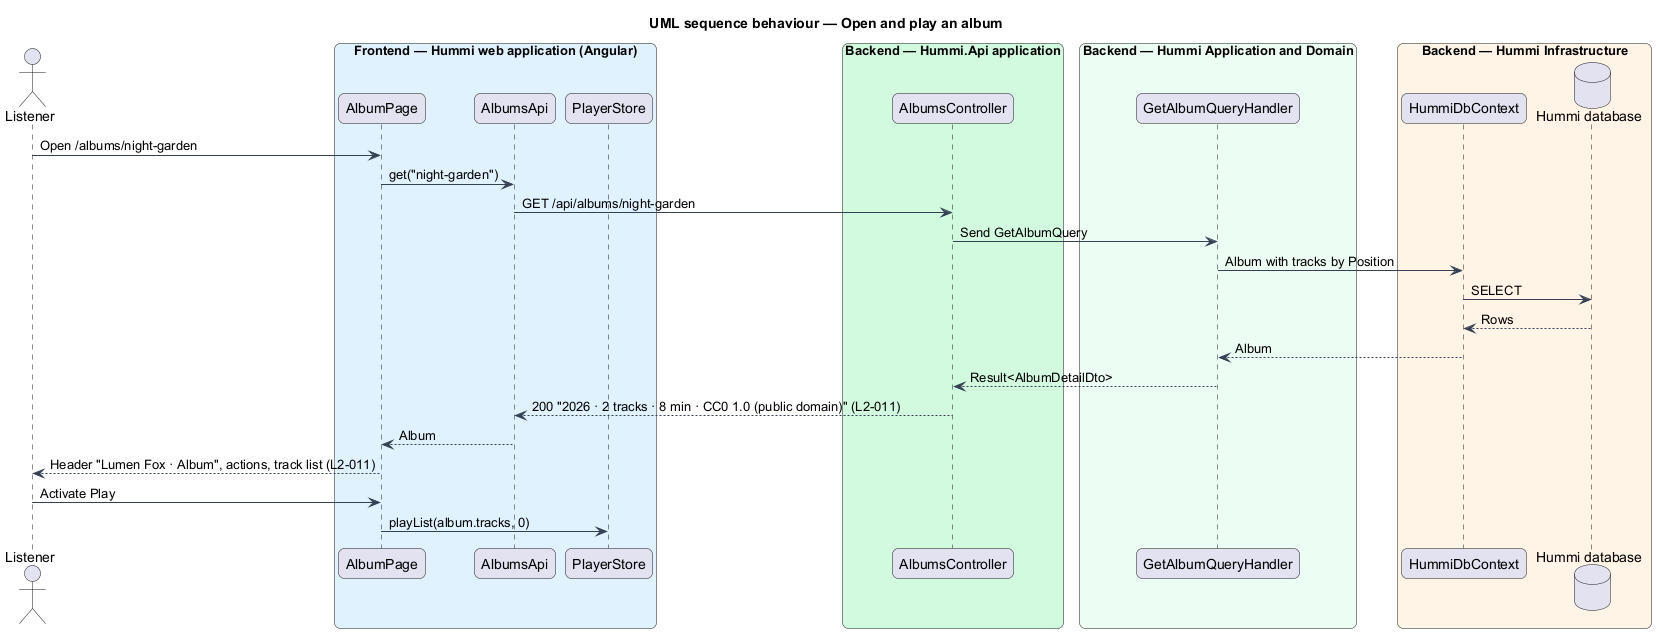

The diagram above was rendered by PlantUML. Its source (embedded in the PNG):
@startuml
title UML sequence behaviour — Open and play an album
skinparam backgroundColor #FFFFFF
skinparam shadowing false
skinparam roundcorner 12
skinparam defaultFontName Arial
skinparam ArrowColor #344054
skinparam rectangle {
  BorderColor #344054
  FontColor #101828
}
skinparam package {
  BorderColor #667085
  FontColor #101828
  BackgroundColor #F9FAFB
}
actor "Listener" as u
box "Frontend — Hummi web application (Angular)" #E0F2FE
  participant "AlbumPage" as page
  participant "AlbumsApi" as client
  participant "PlayerStore" as player
end box
box "Backend — Hummi.Api application" #D1FADF
  participant "AlbumsController" as ctl
end box
box "Backend — Hummi Application and Domain" #ECFDF3
  participant "GetAlbumQueryHandler" as q
end box
box "Backend — Hummi Infrastructure" #FFF4E5
  participant "HummiDbContext" as ctx
  database "Hummi database" as db
end box
u -> page : Open /albums/night-garden
page -> client : get("night-garden")
client -> ctl : GET /api/albums/night-garden
ctl -> q : Send GetAlbumQuery
q -> ctx : Album with tracks by Position
ctx -> db : SELECT
db --> ctx : Rows
ctx --> q : Album
q --> ctl : Result<AlbumDetailDto>
ctl --> client : 200 "2026 · 2 tracks · 8 min · CC0 1.0 (public domain)" (L2-011)
client --> page : Album
page --> u : Header "Lumen Fox · Album", actions, track list (L2-011)
u -> page : Activate Play
page -> player : playList(album.tracks, 0)
@enduml